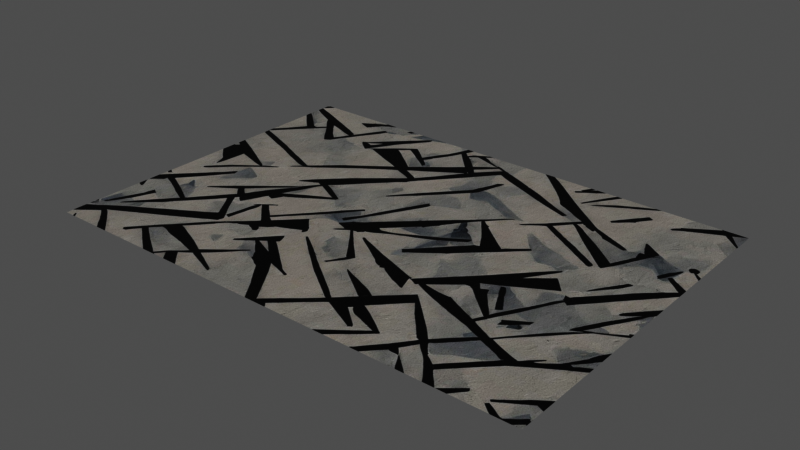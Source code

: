 # Source: designer_carpet__7_2K_91e04338-49b9-40c8-8ad8-4e1abbd04b2b.blend  (saved by Blender 3.6.13; exported with 4.5.12 LTS)
import bpy
from mathutils import Matrix  # noqa: F401  (used for matrix-valued properties, if any)

bpy.ops.wm.read_factory_settings(use_empty=True)
scene = bpy.context.scene
scene.name = 'upload'

# ---- collections
col_designer_carpet__7 = bpy.data.collections.new('Designer Carpet #7'); scene.collection.children.link(col_designer_carpet__7)

# ---- images (referenced by path relative to the original .blend; pixels are not part of the script)
import os
ASSET_DIR = os.environ.get("B2B_ASSET_DIR", "")  # directory of the original .blend (textures are referenced by path, not embedded)
HERE = os.path.dirname(os.path.abspath(__file__))  # packed textures are extracted next to this script under _unpacked/

def load_image(name, relpath, width, height, colorspace="sRGB"):
    """Load a texture the original file referenced (path relative to the .blend, or extracted next to this script)."""
    p = next((c for c in (os.path.join(HERE, relpath), os.path.join(ASSET_DIR, relpath)) if relpath and os.path.exists(c)), "")
    if p:
        img = bpy.data.images.load(p, check_existing=True)
        img.name = name
    else:  # same state as the original file: an image datablock whose file is absent (Cycles renders it pink)
        img = bpy.data.images.new(name, width, height)
        img.source = "FILE"
        img.filepath = "//" + (relpath or name)
    img.colorspace_settings.name = colorspace
    return img
img_carpet_2_jpg = load_image('carpet 2.jpg', '_unpacked/carpet_2.e6afeefb.jpg', 1920, 1080, 'sRGB')

# ---- materials (node trees are filled in below, after node groups)
mat_carpet = bpy.data.materials.new('carpet')
mat_carpet.use_transparent_shadow = False

# ---- material node trees
mat_carpet.use_nodes = True; mat_carpet.node_tree.nodes.clear()
_N = mat_carpet.node_tree.nodes; _L = mat_carpet.node_tree.links
n0 = _N.new('ShaderNodeBsdfPrincipled'); n0.name = 'Principled BSDF'; n0.location = (10, 300)
n0.distribution = 'GGX'
n0.subsurface_method = 'RANDOM_WALK_SKIN'
n0.inputs[3].default_value = 1.45
n0.inputs[27].default_value = (0.0, 0.0, 0.0, 1.0)
n0.inputs[28].default_value = 1.0
n1 = _N.new('ShaderNodeOutputMaterial'); n1.name = 'Material Output'; n1.location = (300, 300)
n2 = _N.new('ShaderNodeTexImage'); n2.name = 'Image Texture'; n2.location = (-280, 280)
n2.image = img_carpet_2_jpg
_L.new(n0.outputs[0], n1.inputs[0])
_L.new(n2.outputs[0], n0.inputs[0])
n1.is_active_output = True

# ---- meshes
me_plane = bpy.data.meshes.new('Plane')
me_plane.from_pydata([(-1.0, -0.7, 0.0), (1.0, -0.7, 0.0), (-1.0, 0.7, 0.0), (1.0, 0.7, 0.0)], [], [(0, 1, 3, 2)])
me_plane.polygons.foreach_set('use_smooth', [True] * 1)
_uv = me_plane.uv_layers.new(name='UVMap')
_uv.uv.foreach_set('vector', [0.2185, 0.15, 0.7815, 0.15, 0.7815, 0.85, 0.2185, 0.85])
me_plane.materials.append(mat_carpet)
me_plane.use_remesh_fix_poles = True
me_plane.use_remesh_preserve_attributes = False
me_plane.update()

# ---- objects
ob_plane = bpy.data.objects.new('Plane', me_plane)
ob_designer_carpet__7 = bpy.data.objects.new('Designer Carpet #7', None)

# ---- transforms, parenting, visibility, modifiers, constraints
ob_plane.parent = ob_designer_carpet__7
ob_plane.location = (0.0, 0.0, 0.0)
_m = ob_plane.modifiers.new('ParticleSystem', 'PARTICLE_SYSTEM')
_m = ob_plane.modifiers.new('Subdivision', 'SUBSURF')
_m.subdivision_type = 'SIMPLE'
ob_designer_carpet__7.location = (0.0, 0.0, 0.0)

# ---- collection membership
scene.collection.objects.link(ob_plane)
scene.collection.objects.link(ob_designer_carpet__7)
col_designer_carpet__7.objects.link(ob_plane)
col_designer_carpet__7.objects.link(ob_designer_carpet__7)

# ---- scene / render settings (as saved in the file)
scene.frame_start = 1; scene.frame_end = 250; scene.frame_set(1)
scene.render.engine = 'BLENDER_EEVEE_NEXT'
scene.render.image_settings.exr_codec = 'NONE'
scene.render.simplify_subdivision_render = 0
scene.render.simplify_child_particles_render = 0.0
scene.cycles.sampling_pattern = 'TABULATED_SOBOL'
scene.eevee.use_shadows = False
scene.view_settings.view_transform = 'Raw'
bpy.context.view_layer.update()

# ---- added for rendering (the .blend has no active camera and no usable light): camera, sun + grey world if the file has none
cam_auto = bpy.data.cameras.new('AutoCamera')
cam_auto.lens = 50.0
cam_auto.sensor_width = 36.0
cam_auto.clip_end = 1000.0
ob_auto_camera = bpy.data.objects.new('AutoCamera', cam_auto)
scene.collection.objects.link(ob_auto_camera)
ob_auto_camera.location = (2.25876, -2.71051, 1.80701)
ob_auto_camera.rotation_euler = (1.09748, -7.21219e-08, 0.694738)
scene.camera = ob_auto_camera
light_auto_sun = bpy.data.lights.new('AutoSun', 'SUN')
light_auto_sun.energy = 3.0
light_auto_sun.angle = 0.0523599
ob_auto_sun = bpy.data.objects.new('AutoSun', light_auto_sun)
scene.collection.objects.link(ob_auto_sun)
ob_auto_sun.rotation_euler = (0.872665, 0.174533, 0.523599)
if scene.world is None:
    world_auto = bpy.data.worlds.new('AutoWorld')
    world_auto.color = (0.3, 0.3, 0.3)
    scene.world = world_auto
bpy.context.view_layer.update()
